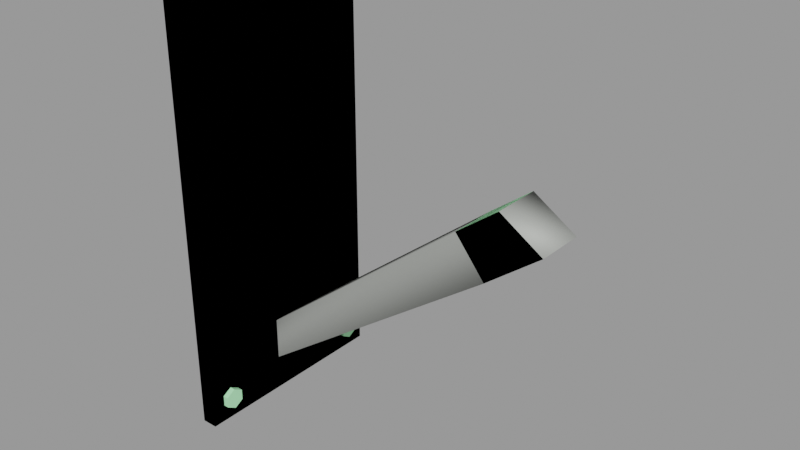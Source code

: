 # Source: security_camera_bracket.blend  (saved by Blender 2.92.15; exported with 4.5.12 LTS)
import bpy
from mathutils import Matrix  # noqa: F401  (used for matrix-valued properties, if any)

bpy.ops.wm.read_factory_settings(use_empty=True)
scene = bpy.context.scene
scene.name = 'security_camera_bracket.qc'

# ---- collections
col_security_camera_bracket = bpy.data.collections.new('security_camera_bracket'); scene.collection.children.link(col_security_camera_bracket)

# ---- materials (node trees are filled in below, after node groups)
mat_security_camera = bpy.data.materials.new('security_camera')
mat_security_camera.use_transparent_shadow = False
mat_security_camera.diffuse_color = (0.4378, 0.9671, 0.5113, 1.0)
mat_phy = bpy.data.materials.new('  phy')
mat_phy.use_transparent_shadow = False
mat_phy.diffuse_color = (0.468, 0.4857, 0.4555, 1.0)

# ---- material node trees

# ---- meshes
me_security_camera_bracket_reference = bpy.data.meshes.new('security_camera_bracket_reference')
me_security_camera_bracket_reference.from_pydata([(-17.59, 1.125, -14.7), (-17.59, 1.125, -11.81), (-1.178, 1.125, -2.303), (-2.582, 1.125, -0.5457), (-17.59, -1.125, -11.81), (-2.582, -1.125, -0.5457), (-17.59, -1.125, -14.7), (-1.178, -1.125, -2.303), (-17.53, -7.042, -17.03), (-17.53, 7.042, -17.03), (-17.53, -7.042, 13.15), (-17.53, 7.042, 13.15), (-18.59, 7.042, -17.03), (-18.59, -7.042, -17.03), (-18.59, 7.042, 13.15), (-18.59, -7.042, 13.15), (-17.17, -5.515, 10.97), (-17.17, -4.892, 11.33), (-17.17, -6.138, 11.33), (-17.17, -4.892, 12.05), (-17.17, -5.515, 12.4), (-17.17, -6.138, 12.05), (-17.53, -5.515, 10.97), (-17.53, -4.892, 11.33), (-17.53, -6.138, 11.33), (-17.53, -6.138, 12.05), (-17.53, -5.515, 12.4), (-17.53, -4.892, 12.05), (-17.17, 5.515, 10.97), (-17.17, 6.138, 11.33), (-17.17, 4.892, 11.33), (-17.17, 6.138, 12.05), (-17.17, 5.515, 12.4), (-17.17, 4.892, 12.05), (-17.53, 5.515, 10.97), (-17.53, 4.892, 11.33), (-17.53, 6.138, 11.33), (-17.53, 6.138, 12.05), (-17.53, 5.515, 12.4), (-17.53, 4.892, 12.05), (-17.53, -5.515, -16.21), (-17.53, -4.892, -15.85), (-17.17, -5.515, -16.21), (-17.17, -4.892, -15.85), (-17.53, -6.138, -15.85), (-17.17, -6.138, -15.85), (-17.53, -6.138, -15.13), (-17.17, -6.138, -15.13), (-17.53, -5.515, -14.77), (-17.17, -5.515, -14.77), (-17.53, -4.892, -15.13), (-17.17, -4.892, -15.13), (-17.17, 5.515, -16.21), (-17.17, 6.138, -15.85), (-17.17, 4.892, -15.85), (-17.17, 6.138, -15.13), (-17.17, 5.515, -14.77), (-17.17, 4.892, -15.13), (-17.53, 5.515, -16.21), (-17.53, 4.892, -15.85), (-17.53, 6.138, -15.85), (-17.53, 6.138, -15.13), (-17.53, 5.515, -14.77), (-17.53, 4.892, -15.13), (2.928, -1.588, 0.2693), (0.09828, -1.588, 2.07), (-0.6795, -1.588, -2.497), (-2.664, -1.588, -0.01738), (-0.6795, 1.588, -2.497), (2.928, 1.588, 0.2693), (0.09828, 1.588, 2.07), (-2.664, 1.588, -0.01738)], [], [(0, 1, 2), (1, 3, 2), (1, 4, 3), (4, 5, 3), (6, 7, 4), (4, 7, 5), (8, 9, 10), (9, 11, 10), (12, 9, 13), (9, 8, 13), (14, 11, 12), (11, 9, 12), (15, 10, 14), (10, 11, 14), (13, 8, 15), (8, 10, 15), (16, 17, 18), (17, 19, 18), (19, 20, 18), (20, 21, 18), (22, 23, 16), (23, 17, 16), (24, 22, 18), (22, 16, 18), (25, 24, 21), (24, 18, 21), (26, 25, 20), (25, 21, 20), (27, 26, 19), (26, 20, 19), (23, 27, 17), (27, 19, 17), (28, 29, 30), (29, 31, 30), (31, 32, 30), (32, 33, 30), (34, 28, 35), (28, 30, 35), (36, 29, 34), (29, 28, 34), (37, 31, 36), (31, 29, 36), (38, 32, 37), (32, 31, 37), (39, 33, 38), (33, 32, 38), (35, 30, 39), (30, 33, 39), (40, 41, 42), (41, 43, 42), (44, 40, 45), (40, 42, 45), (46, 44, 47), (44, 45, 47), (48, 46, 49), (46, 47, 49), (50, 48, 51), (48, 49, 51), (41, 50, 43), (50, 51, 43), (52, 53, 54), (53, 55, 54), (55, 56, 54), (56, 57, 54), (58, 52, 59), (52, 54, 59), (60, 53, 58), (53, 52, 58), (61, 55, 60), (55, 53, 60), (62, 56, 61), (56, 55, 61), (63, 57, 62), (57, 56, 62), (59, 54, 63), (54, 57, 63), (64, 65, 66), (67, 66, 65), (66, 68, 64), (68, 69, 64), (69, 68, 70), (68, 71, 70), (71, 67, 70), (67, 65, 70), (6, 0, 7), (0, 2, 7), (7, 2, 66), (68, 66, 2), (2, 3, 68), (71, 68, 3), (3, 5, 71), (67, 71, 5), (5, 7, 67), (66, 67, 7), (42, 43, 45), (43, 51, 45), (51, 49, 45), (49, 47, 45)])
me_security_camera_bracket_reference.polygons.foreach_set('use_smooth', [True] * 98)
_k = set([(0, 2), (0, 7), (1, 2), (1, 3), (2, 3), (2, 7), (3, 4), (3, 5), (4, 5), (5, 7), (6, 7), (8, 9), (8, 10), (8, 13), (9, 11), (9, 12), (10, 11), (10, 15), (11, 14), (16, 17), (16, 18), (16, 22), (16, 23), (17, 19), (17, 23), (17, 27), (18, 21), (18, 22), (18, 24), (19, 20), (19, 26), (19, 27), (20, 21), (20, 25), (20, 26), (21, 24), (21, 25), (28, 29), (28, 30), (28, 34), (29, 31), (29, 36), (30, 33), (30, 35), (31, 32), (31, 37), (32, 33), (32, 38), (33, 39), (40, 42), (40, 45), (41, 42), (41, 43), (42, 43), (42, 45), (43, 50), (43, 51), (44, 45), (44, 47), (45, 47), (46, 47), (46, 49), (47, 49), (48, 49), (48, 51), (49, 51), (50, 51), (52, 53), (52, 54), (52, 58), (53, 55), (53, 60), (54, 57), (54, 59), (55, 56), (55, 61), (56, 57), (56, 62), (57, 63), (64, 66), (64, 68), (65, 66), (65, 67), (66, 67), (66, 68), (67, 70), (67, 71), (68, 69), (68, 71), (70, 71)])
me_security_camera_bracket_reference.attributes.new('sharp_edge', 'BOOLEAN', 'EDGE').data.foreach_set('value', [ (min(e.vertices), max(e.vertices)) in _k for e in me_security_camera_bracket_reference.edges])
_uv = me_security_camera_bracket_reference.uv_layers.new(name='UVMap')
_uv.uv.foreach_set('vector', [0.08622, 0.267, 0.1137, 0.2303, 0.413, 0.266, 0.1137, 0.2303, 0.4119, 0.2303, 0.413, 0.266, 0.1137, 0.2303, 0.1137, 0.1946, 0.4119, 0.2303, 0.1137, 0.1946, 0.4119, 0.1946, 0.4119, 0.2303, 0.08622, 0.158, 0.413, 0.1589, 0.1137, 0.1946, 0.1137, 0.1946, 0.413, 0.1589, 0.4119, 0.1946, 0.5747, 0.3467, 0.5747, 0.1632, 0.968, 0.3467, 0.5747, 0.1632, 0.968, 0.1632, 0.968, 0.3467, 0.5609, 0.1632, 0.5747, 0.1632, 0.5609, 0.3467, 0.5747, 0.1632, 0.5747, 0.3467, 0.5609, 0.3467, 0.968, 0.1494, 0.968, 0.1632, 0.5747, 0.1494, 0.968, 0.1632, 0.5747, 0.1632, 0.5747, 0.1494, 0.9818, 0.3467, 0.968, 0.3467, 0.9818, 0.1632, 0.968, 0.3467, 0.968, 0.1632, 0.9818, 0.1632, 0.5747, 0.3606, 0.5747, 0.3467, 0.968, 0.3606, 0.5747, 0.3467, 0.968, 0.3467, 0.968, 0.3606, 0.499, 0.1878, 0.5058, 0.1917, 0.4923, 0.1917, 0.5058, 0.1917, 0.5058, 0.1995, 0.4923, 0.1917, 0.5058, 0.1995, 0.499, 0.2033, 0.4923, 0.1917, 0.499, 0.2033, 0.4923, 0.1995, 0.4923, 0.1917, 0.499, 0.1859, 0.5074, 0.1907, 0.499, 0.1878, 0.5074, 0.1907, 0.5058, 0.1917, 0.499, 0.1878, 0.4906, 0.1907, 0.499, 0.1859, 0.4923, 0.1917, 0.499, 0.1859, 0.499, 0.1878, 0.4923, 0.1917, 0.4906, 0.2004, 0.4906, 0.1907, 0.4923, 0.1995, 0.4906, 0.1907, 0.4923, 0.1917, 0.4923, 0.1995, 0.499, 0.2052, 0.4906, 0.2004, 0.499, 0.2033, 0.4906, 0.2004, 0.4923, 0.1995, 0.499, 0.2033, 0.5074, 0.2004, 0.499, 0.2052, 0.5058, 0.1995, 0.499, 0.2052, 0.499, 0.2033, 0.5058, 0.1995, 0.5074, 0.1907, 0.5074, 0.2004, 0.5058, 0.1917, 0.5074, 0.2004, 0.5058, 0.1995, 0.5058, 0.1917, 0.499, 0.1878, 0.4923, 0.1917, 0.5058, 0.1917, 0.4923, 0.1917, 0.4923, 0.1995, 0.5058, 0.1917, 0.4923, 0.1995, 0.499, 0.2033, 0.5058, 0.1917, 0.499, 0.2033, 0.5058, 0.1995, 0.5058, 0.1917, 0.499, 0.1859, 0.499, 0.1878, 0.5074, 0.1907, 0.499, 0.1878, 0.5058, 0.1917, 0.5074, 0.1907, 0.4906, 0.1907, 0.4923, 0.1917, 0.499, 0.1859, 0.4923, 0.1917, 0.499, 0.1878, 0.499, 0.1859, 0.4906, 0.2004, 0.4923, 0.1995, 0.4906, 0.1907, 0.4923, 0.1995, 0.4923, 0.1917, 0.4906, 0.1907, 0.499, 0.2052, 0.499, 0.2033, 0.4906, 0.2004, 0.499, 0.2033, 0.4923, 0.1995, 0.4906, 0.2004, 0.5074, 0.2004, 0.5058, 0.1995, 0.499, 0.2052, 0.5058, 0.1995, 0.499, 0.2033, 0.499, 0.2052, 0.5074, 0.1907, 0.5058, 0.1917, 0.5074, 0.2004, 0.5058, 0.1917, 0.5058, 0.1995, 0.5074, 0.2004, 0.499, 0.1859, 0.5074, 0.1907, 0.499, 0.1878, 0.5074, 0.1907, 0.5058, 0.1917, 0.499, 0.1878, 0.4906, 0.1907, 0.499, 0.1859, 0.4923, 0.1917, 0.499, 0.1859, 0.499, 0.1878, 0.4923, 0.1917, 0.4906, 0.2004, 0.4906, 0.1907, 0.4923, 0.1995, 0.4906, 0.1907, 0.4923, 0.1917, 0.4923, 0.1995, 0.499, 0.2052, 0.4906, 0.2004, 0.499, 0.2033, 0.4906, 0.2004, 0.4923, 0.1995, 0.499, 0.2033, 0.5074, 0.2004, 0.499, 0.2052, 0.5058, 0.1995, 0.499, 0.2052, 0.499, 0.2033, 0.5058, 0.1995, 0.5074, 0.1907, 0.5074, 0.2004, 0.5058, 0.1917, 0.5074, 0.2004, 0.5058, 0.1995, 0.5058, 0.1917, 0.499, 0.1878, 0.4923, 0.1917, 0.5058, 0.1917, 0.4923, 0.1917, 0.4923, 0.1995, 0.5058, 0.1917, 0.4923, 0.1995, 0.499, 0.2033, 0.5058, 0.1917, 0.499, 0.2033, 0.5058, 0.1995, 0.5058, 0.1917, 0.499, 0.1859, 0.499, 0.1878, 0.5074, 0.1907, 0.499, 0.1878, 0.5058, 0.1917, 0.5074, 0.1907, 0.4906, 0.1907, 0.4923, 0.1917, 0.499, 0.1859, 0.4923, 0.1917, 0.499, 0.1878, 0.499, 0.1859, 0.4906, 0.2004, 0.4923, 0.1995, 0.4906, 0.1907, 0.4923, 0.1995, 0.4923, 0.1917, 0.4906, 0.1907, 0.499, 0.2052, 0.499, 0.2033, 0.4906, 0.2004, 0.499, 0.2033, 0.4923, 0.1995, 0.4906, 0.2004, 0.5074, 0.2004, 0.5058, 0.1995, 0.499, 0.2052, 0.5058, 0.1995, 0.499, 0.2033, 0.499, 0.2052, 0.5074, 0.1907, 0.5058, 0.1917, 0.5074, 0.2004, 0.5058, 0.1917, 0.5058, 0.1995, 0.5074, 0.2004, 0.6307, 0.1119, 0.5807, 0.09366, 0.6307, 0.03971, 0.5803, 0.03866, 0.6307, 0.03971, 0.5807, 0.09366, 0.6307, 0.03971, 0.6812, 0.03971, 0.6307, 0.1119, 0.6812, 0.03971, 0.6812, 0.1119, 0.6307, 0.1119, 0.6812, 0.1119, 0.6812, 0.03971, 0.7312, 0.09366, 0.6812, 0.03971, 0.7316, 0.03866, 0.7312, 0.09366, 0.7316, 0.03866, 0.782, 0.03901, 0.7312, 0.09366, 0.782, 0.03901, 0.7817, 0.09401, 0.7312, 0.09366, 0.08622, 0.158, 0.08632, 0.1222, 0.413, 0.1589, 0.08632, 0.1222, 0.4131, 0.1232, 0.413, 0.1589, 0.4338, 0.01524, 0.393, 0.01509, 0.4422, 0.007994, 0.3846, 0.007772, 0.4422, 0.007994, 0.393, 0.01509, 0.393, 0.01509, 0.3954, 0.04986, 0.3846, 0.007772, 0.388, 0.05833, 0.3846, 0.007772, 0.3954, 0.04986, 0.3954, 0.04986, 0.4311, 0.05, 0.388, 0.05833, 0.4384, 0.05852, 0.388, 0.05833, 0.4311, 0.05, 0.4311, 0.05, 0.4338, 0.01524, 0.4384, 0.05852, 0.4422, 0.007994, 0.4384, 0.05852, 0.4338, 0.01524, 0.499, 0.1878, 0.5058, 0.1917, 0.4923, 0.1917, 0.5058, 0.1917, 0.5058, 0.1995, 0.4923, 0.1917, 0.5058, 0.1995, 0.499, 0.2033, 0.4923, 0.1917, 0.499, 0.2033, 0.4923, 0.1995, 0.4923, 0.1917])
_uv.active_render = True
_uv = me_security_camera_bracket_reference.uv_layers.new(name='lightmap')
_uv.uv.foreach_set('vector', [0.642, 0.6144, 0.799, 0.6144, 0.799, 0.002002, 0.002002, 0.7682, 0.639, 0.7682, 0.639, 0.6943, 0.639, 0.6913, 0.639, 0.6174, 0.002002, 0.6913, 0.638, 0.6164, 0.001001, 0.6164, 0.001001, 0.6903, 0.798, 0.001001, 0.641, 0.6134, 0.641, 0.001001, 0.638, 0.6933, 0.001001, 0.7672, 0.001001, 0.6933, 0.639, 0.6144, 0.002002, 0.6144, 0.639, 0.002002, 0.001001, 0.6134, 0.001001, 0.001001, 0.638, 0.001001, 0.959, 0.6144, 0.922, 0.6144, 0.959, 0.002002, 0.921, 0.6134, 0.921, 0.001001, 0.958, 0.001001, 0.639, 0.999, 0.639, 0.9635, 0.002002, 0.999, 0.638, 0.9625, 0.001001, 0.9625, 0.001001, 0.998, 0.919, 0.6144, 0.882, 0.6144, 0.919, 0.002002, 0.881, 0.6134, 0.881, 0.001001, 0.918, 0.001001, 0.639, 0.8067, 0.639, 0.7712, 0.002002, 0.8067, 0.638, 0.7702, 0.001001, 0.7702, 0.001001, 0.8057, 0.839, 0.6528, 0.802, 0.6528, 0.839, 0.6174, 0.919, 0.6528, 0.882, 0.6528, 0.919, 0.6174, 0.918, 0.6164, 0.881, 0.6164, 0.881, 0.6518, 0.959, 0.6174, 0.959, 0.6528, 0.922, 0.6528, 0.859, 0.7682, 0.859, 0.7328, 0.842, 0.7682, 0.858, 0.7318, 0.841, 0.7318, 0.841, 0.7672, 0.879, 0.7682, 0.879, 0.7328, 0.862, 0.7682, 0.878, 0.7318, 0.861, 0.7318, 0.861, 0.7672, 0.319, 0.8836, 0.319, 0.8482, 0.302, 0.8836, 0.282, 0.8836, 0.299, 0.8836, 0.299, 0.8482, 0.819, 0.7682, 0.819, 0.7328, 0.802, 0.7682, 0.818, 0.7318, 0.801, 0.7318, 0.801, 0.7672, 0.839, 0.7682, 0.839, 0.7328, 0.822, 0.7682, 0.838, 0.7318, 0.821, 0.7318, 0.821, 0.7672, 0.959, 0.7682, 0.959, 0.7328, 0.942, 0.7682, 0.922, 0.7682, 0.939, 0.7682, 0.939, 0.7328, 0.879, 0.6913, 0.879, 0.6558, 0.842, 0.6913, 0.919, 0.6913, 0.882, 0.6913, 0.919, 0.6558, 0.922, 0.6913, 0.959, 0.6913, 0.959, 0.6558, 0.958, 0.6164, 0.921, 0.6164, 0.921, 0.6518, 0.859, 0.7298, 0.842, 0.7298, 0.859, 0.6943, 0.841, 0.7288, 0.841, 0.6933, 0.858, 0.6933, 0.879, 0.7298, 0.862, 0.7298, 0.879, 0.6943, 0.861, 0.7288, 0.861, 0.6933, 0.878, 0.6933, 0.919, 0.7682, 0.902, 0.7682, 0.919, 0.7328, 0.899, 0.7328, 0.899, 0.7682, 0.882, 0.7682, 0.819, 0.7298, 0.802, 0.7298, 0.819, 0.6943, 0.801, 0.7288, 0.801, 0.6933, 0.818, 0.6933, 0.839, 0.7298, 0.822, 0.7298, 0.839, 0.6943, 0.821, 0.7288, 0.821, 0.6933, 0.838, 0.6933, 0.921, 0.7318, 0.938, 0.7318, 0.921, 0.7672, 0.941, 0.7672, 0.941, 0.7318, 0.958, 0.7318, 0.959, 0.7298, 0.959, 0.6943, 0.942, 0.7298, 0.922, 0.7298, 0.939, 0.7298, 0.939, 0.6943, 0.919, 0.7298, 0.919, 0.6943, 0.902, 0.7298, 0.882, 0.7298, 0.899, 0.7298, 0.899, 0.6943, 0.881, 0.7318, 0.881, 0.7672, 0.898, 0.7318, 0.918, 0.7318, 0.901, 0.7318, 0.901, 0.7672, 0.279, 0.8836, 0.279, 0.8482, 0.262, 0.8836, 0.242, 0.8836, 0.259, 0.8836, 0.259, 0.8482, 0.319, 0.8452, 0.319, 0.8097, 0.302, 0.8452, 0.282, 0.8452, 0.299, 0.8452, 0.299, 0.8097, 0.279, 0.8452, 0.279, 0.8097, 0.262, 0.8452, 0.242, 0.8452, 0.259, 0.8452, 0.259, 0.8097, 0.879, 0.6528, 0.879, 0.6174, 0.842, 0.6528, 0.881, 0.6548, 0.918, 0.6548, 0.881, 0.6903, 0.958, 0.6548, 0.921, 0.6548, 0.921, 0.6903, 0.801, 0.6518, 0.801, 0.6164, 0.838, 0.6164, 0.921, 0.6933, 0.938, 0.6933, 0.921, 0.7288, 0.941, 0.7288, 0.941, 0.6933, 0.958, 0.6933, 0.881, 0.6933, 0.898, 0.6933, 0.881, 0.7288, 0.901, 0.7288, 0.901, 0.6933, 0.918, 0.6933, 0.281, 0.8472, 0.298, 0.8472, 0.281, 0.8826, 0.301, 0.8826, 0.301, 0.8472, 0.318, 0.8472, 0.241, 0.8472, 0.258, 0.8472, 0.241, 0.8826, 0.261, 0.8826, 0.261, 0.8472, 0.278, 0.8472, 0.281, 0.8087, 0.298, 0.8087, 0.281, 0.8442, 0.301, 0.8442, 0.301, 0.8087, 0.318, 0.8087, 0.241, 0.8087, 0.258, 0.8087, 0.241, 0.8442, 0.261, 0.8442, 0.261, 0.8087, 0.278, 0.8087, 0.159, 0.9605, 0.002002, 0.9605, 0.159, 0.8097, 0.799, 0.7682, 0.642, 0.7682, 0.799, 0.6174, 0.959, 0.9221, 0.802, 0.9221, 0.959, 0.7712, 0.801, 0.9211, 0.801, 0.7702, 0.958, 0.7702, 0.001001, 0.8087, 0.001001, 0.9595, 0.158, 0.8087, 0.798, 0.6164, 0.641, 0.6164, 0.641, 0.7672, 0.799, 0.9221, 0.642, 0.9221, 0.799, 0.7712, 0.641, 0.9211, 0.641, 0.7702, 0.798, 0.7702, 0.879, 0.6144, 0.802, 0.6144, 0.879, 0.002002, 0.801, 0.6134, 0.801, 0.001001, 0.878, 0.001001, 0.199, 0.8836, 0.199, 0.8097, 0.162, 0.8836, 0.962, 0.1528, 0.999, 0.002002, 0.999, 0.1528, 0.161, 0.8087, 0.161, 0.8826, 0.198, 0.8087, 0.479, 0.8097, 0.322, 0.8452, 0.479, 0.8452, 0.239, 0.8836, 0.239, 0.8097, 0.202, 0.8836, 0.321, 0.8442, 0.478, 0.8087, 0.321, 0.8087, 0.201, 0.8087, 0.201, 0.8826, 0.238, 0.8087, 0.998, 0.001001, 0.961, 0.1518, 0.961, 0.001001, 0.841, 0.6164, 0.878, 0.6164, 0.841, 0.6518, 0.839, 0.6913, 0.802, 0.6913, 0.839, 0.6558, 0.838, 0.6548, 0.801, 0.6548, 0.801, 0.6903, 0.841, 0.6903, 0.841, 0.6548, 0.878, 0.6548])
me_security_camera_bracket_reference.materials.append(mat_security_camera)
me_security_camera_bracket_reference.use_remesh_fix_poles = True
me_security_camera_bracket_reference.use_remesh_preserve_attributes = False
me_security_camera_bracket_reference.use_mirror_vertex_groups = False
me_security_camera_bracket_reference.update()
me_security_camera_bracket_reference.normals_split_custom_set([tuple(v) for v in zip(*[iter([0.0, 1.0, 0.0, 0.0, 1.0, 0.0, 0.0, 1.0, 0.0, 0.0, 1.0, -1.695e-08, 0.0, 1.0, -1.695e-08, 0.0, 1.0, -1.695e-08, -0.6002, 0.0, 0.7998, -0.6002, 0.0, 0.7998, -0.6002, 0.0, 0.7998, -0.6002, 0.0, 0.7998, -0.6002, 0.0, 0.7998, -0.6002, 0.0, 0.7998, 0.0, -1.0, 0.0, 0.0, -1.0, -1.561e-08, 0.0, -1.0, -9.09e-10, 0.0, -1.0, -9.09e-10, 0.0, -1.0, -1.561e-08, 0.0, -1.0, -1.695e-08, 1.0, 0.0, 0.0, 1.0, 0.0, 0.0, 1.0, 0.0, 0.0, 1.0, 0.0, 0.0, 1.0, 0.0, 0.0, 1.0, 0.0, 0.0, 0.0, 0.0, -1.0, 0.0, 0.0, -1.0, 0.0, 0.0, -1.0, 0.0, 0.0, -1.0, 0.0, 0.0, -1.0, 0.0, 0.0, -1.0, 0.0, 1.0, 2.976e-08, 0.0, 1.0, 2.976e-08, 0.0, 1.0, 2.976e-08, 0.0, 1.0, 2.976e-08, 0.0, 1.0, 2.976e-08, 0.0, 1.0, 2.976e-08, 0.0, 0.0, 1.0, 0.0, 0.0, 1.0, 0.0, 0.0, 1.0, 0.0, 0.0, 1.0, 0.0, 0.0, 1.0, 0.0, 0.0, 1.0, 0.0, -1.0, -5.953e-08, 0.0, -1.0, -5.953e-08, 0.0, -1.0, -5.953e-08, 0.0, -1.0, -5.953e-08, 0.0, -1.0, -5.953e-08, 0.0, -1.0, -5.953e-08, 1.0, -7.172e-07, 0.0, 1.0, -1.793e-07, 0.0, 1.0, -1.793e-07, 0.0, 1.0, -1.793e-07, 0.0, 1.0, 0.0, 0.0, 1.0, -1.793e-07, 0.0, 1.0, 0.0, 0.0, 1.0, 0.0, 0.0, 1.0, -1.793e-07, 0.0, 1.0, 0.0, 0.0, 1.0, 0.0, 0.0, 1.0, -1.793e-07, 0.0, 0.0, 0.5, -0.866, 0.0, 0.5, -0.866, 0.0, 0.5, -0.866, 0.0, 0.5, -0.866, 0.0, 0.5, -0.866, 0.0, 0.5, -0.866, 0.0, -0.5, -0.866, 0.0, -0.5, -0.866, 0.0, -0.5, -0.866, 0.0, -0.5, -0.866, 0.0, -0.5, -0.866, 0.0, -0.5, -0.866, 0.0, -1.0, 0.0, 0.0, -1.0, 0.0, 0.0, -1.0, 0.0, 0.0, -1.0, 0.0, 0.0, -1.0, 0.0, 0.0, -1.0, 0.0, 0.0, -0.5, 0.866, 0.0, -0.5, 0.866, 0.0, -0.5, 0.866, 0.0, -0.5, 0.866, 0.0, -0.5, 0.866, 0.0, -0.5, 0.866, 0.0, 0.5, 0.866, 0.0, 0.5, 0.866, 0.0, 0.5, 0.866, 0.0, 0.5, 0.866, 0.0, 0.5, 0.866, 0.0, 0.5, 0.866, 0.0, 1.0, 0.0, 0.0, 1.0, 0.0, 0.0, 1.0, 0.0, 0.0, 1.0, 0.0, 0.0, 1.0, 0.0, 0.0, 1.0, 0.0, 1.0, 7.172e-07, 0.0, 1.0, 1.793e-07, 0.0, 1.0, 1.793e-07, 0.0, 1.0, 1.793e-07, 0.0, 1.0, 0.0, 0.0, 1.0, 1.793e-07, 0.0, 1.0, 0.0, 0.0, 1.0, 0.0, 0.0, 1.0, 1.793e-07, 0.0, 1.0, 0.0, 0.0, 1.0, 0.0, 0.0, 1.0, 1.793e-07, 0.0, 0.0, -0.5, -0.866, 0.0, -0.5, -0.866, 0.0, -0.5, -0.866, 0.0, -0.5, -0.866, 0.0, -0.5, -0.866, 0.0, -0.5, -0.866, 0.0, 0.5, -0.866, 0.0, 0.5, -0.866, 0.0, 0.5, -0.866, 0.0, 0.5, -0.866, 0.0, 0.5, -0.866, 0.0, 0.5, -0.866, 0.0, 1.0, 0.0, 0.0, 1.0, 0.0, 0.0, 1.0, 0.0, 0.0, 1.0, 0.0, 0.0, 1.0, 0.0, 0.0, 1.0, 0.0, 0.0, 0.5, 0.866, 0.0, 0.5, 0.866, 0.0, 0.5, 0.866, 0.0, 0.5, 0.866, 0.0, 0.5, 0.866, 0.0, 0.5, 0.866, 0.0, -0.5, 0.866, 0.0, -0.5, 0.866, 0.0, -0.5, 0.866, 0.0, -0.5, 0.866, 0.0, -0.5, 0.866, 0.0, -0.5, 0.866, 0.0, -1.0, 0.0, 0.0, -1.0, 0.0, 0.0, -1.0, 0.0, 0.0, -1.0, 0.0, 0.0, -1.0, 0.0, 0.0, -1.0, 0.0, 0.0, 0.5, -0.866, 0.0, 0.5, -0.866, 0.0, 0.5, -0.866, 0.0, 0.5, -0.866, 0.0, 0.5, -0.866, 0.0, 0.5, -0.866, 0.0, -0.5, -0.866, 0.0, -0.5, -0.866, 0.0, -0.5, -0.866, 0.0, -0.5, -0.866, 0.0, -0.5, -0.866, 0.0, -0.5, -0.866, 0.0, -1.0, 0.0, 0.0, -1.0, 0.0, 0.0, -1.0, 0.0, 0.0, -1.0, 0.0, 0.0, -1.0, 0.0, 0.0, -1.0, 0.0, 0.0, -0.5, 0.866, 0.0, -0.5, 0.866, 0.0, -0.5, 0.866, 0.0, -0.5, 0.866, 0.0, -0.5, 0.866, 0.0, -0.5, 0.866, 0.0, 0.5, 0.866, 0.0, 0.5, 0.866, 0.0, 0.5, 0.866, 0.0, 0.5, 0.866, 0.0, 0.5, 0.866, 0.0, 0.5, 0.866, 0.0, 1.0, 0.0, 0.0, 1.0, 0.0, 0.0, 1.0, 0.0, 0.0, 1.0, 0.0, 0.0, 1.0, 0.0, 0.0, 1.0, 0.0, 1.0, 1.192e-08, 0.0, 1.0, 2.979e-09, 0.0, 1.0, 2.979e-09, 0.0, 1.0, 2.979e-09, 0.0, 1.0, -2.128e-06, 0.0, 1.0, 2.979e-09, 0.0, 1.0, -2.128e-06, 0.0, 1.0, -2.128e-06, 0.0, 1.0, 2.979e-09, 0.0, 1.0, -2.128e-06, 0.0, 1.0, 4.255e-06, 0.0, 1.0, 2.979e-09, 0.0, 0.0, -0.5, -0.866, 0.0, -0.5, -0.866, 0.0, -0.5, -0.866, 0.0, -0.5, -0.866, 0.0, -0.5, -0.866, 0.0, -0.5, -0.866, 0.0, 0.5, -0.866, 0.0, 0.5, -0.866, 0.0, 0.5, -0.866, 0.0, 0.5, -0.866, 0.0, 0.5, -0.866, 0.0, 0.5, -0.866, 0.0, 1.0, 0.0, 0.0, 1.0, 0.0, 0.0, 1.0, 0.0, 0.0, 1.0, 0.0, 0.0, 1.0, 0.0, 0.0, 1.0, 0.0, 0.0, 0.5, 0.866, 0.0, 0.5, 0.866, 0.0, 0.5, 0.866, 0.0, 0.5, 0.866, 0.0, 0.5, 0.866, 0.0, 0.5, 0.866, 0.0, -0.5, 0.866, 0.0, -0.5, 0.866, 0.0, -0.5, 0.866, 0.0, -0.5, 0.866, 0.0, -0.5, 0.866, 0.0, -0.5, 0.866, 0.0, -1.0, 0.0, 0.0, -1.0, 0.0, 0.0, -1.0, 0.0, 0.0, -1.0, 0.0, 0.0, -1.0, 0.0, 0.0, -1.0, 0.0, 0.0, -1.0, 1.665e-08, 0.0, -1.0, 1.665e-08, 0.0, -1.0, 1.665e-08, 0.0, -1.0, -2.169e-08, 0.0, -1.0, -2.169e-08, 0.0, -1.0, -2.169e-08, 0.6085, 0.0, -0.7936, 0.6085, 0.0, -0.7936, 0.6085, 0.0, -0.7936, 0.6085, 2.338e-07, -0.7936, 0.6085, 2.338e-07, -0.7936, 0.6085, 2.338e-07, -0.7936, 0.0, 1.0, 6.658e-08, 0.0, 1.0, 3.129e-08, 0.0, 1.0, 4.05e-08, 0.0, 1.0, 3.129e-08, 0.0, 1.0, 0.0, 0.0, 1.0, 4.05e-08, -0.603, -1.735e-07, 0.7978, -0.603, -1.735e-07, 0.7978, -0.603, -1.735e-07, 0.7978, -0.603, -3.903e-07, 0.7978, -0.603, -3.903e-07, 0.7978, -0.603, -3.903e-07, 0.7978, 0.6025, 0.0, -0.7981, 0.6025, 0.0, -0.7981, 0.6025, 0.0, -0.7981, 0.6025, 0.0, -0.7981, 0.6025, 0.0, -0.7981, 0.6025, 0.0, -0.7981, -0.6068, -0.353, -0.7122, -0.4959, 0.177, -0.8502, -0.4958, -0.1769, -0.8502, -0.6067, 0.3532, -0.7121, -0.4958, -0.1769, -0.8502, -0.4959, 0.177, -0.8502, -0.4959, 0.177, -0.8502, -0.8275, 0.3531, -0.4366, -0.6067, 0.3532, -0.7121, -0.9377, 0.1762, -0.2995, -0.6067, 0.3532, -0.7121, -0.8275, 0.3531, -0.4366, -0.8275, 0.3531, -0.4366, -0.9378, -0.176, -0.2994, -0.9377, 0.1762, -0.2995, -0.8276, -0.3528, -0.4366, -0.9377, 0.1762, -0.2995, -0.9378, -0.176, -0.2994, -0.9378, -0.176, -0.2994, -0.6068, -0.353, -0.7122, -0.8276, -0.3528, -0.4366, -0.4958, -0.1769, -0.8502, -0.8276, -0.3528, -0.4366, -0.6068, -0.353, -0.7122, 1.0, -1.192e-08, 0.0, 1.0, -2.979e-09, 0.0, 1.0, -2.979e-09, 0.0, 1.0, -2.979e-09, 0.0, 1.0, 0.0, 0.0, 1.0, -2.979e-09, 0.0, 1.0, 0.0, 0.0, 1.0, 0.0, 0.0, 1.0, -2.979e-09, 0.0, 1.0, 0.0, 0.0, 1.0, 0.0, 0.0, 1.0, -2.979e-09, 0.0])] * 3)])
me_security_camera_bracket_physics = bpy.data.meshes.new('security_camera_bracket_physics')
me_security_camera_bracket_physics.from_pydata([(-17.59, -1.125, -11.81), (-2.664, 1.588, -0.01738), (-17.59, 1.125, -11.81), (-2.664, -1.588, -0.01738), (-17.59, -1.125, -14.7), (-0.6795, 1.588, -2.497), (0.09828, 1.588, 2.07), (2.928, 1.588, 0.2693), (2.928, -1.588, 0.2693), (0.09828, -1.588, 2.07), (-17.59, 1.125, -14.7), (-0.6795, -1.588, -2.497), (-18.59, -7.042, -17.03), (-17.53, -7.042, 13.15), (-18.59, -7.042, 13.15), (-17.53, -7.042, -17.03), (-18.59, 7.042, -17.03), (-18.59, 7.042, 13.15), (-17.53, 7.042, -17.03), (-17.53, 7.042, 13.15)], [], [(0, 1, 2), (0, 3, 1), (0, 2, 4), (4, 3, 0), (5, 1, 6), (5, 6, 7), (8, 7, 9), (7, 6, 9), (6, 1, 9), (4, 2, 10), (2, 1, 10), (1, 3, 9), (9, 3, 8), (11, 4, 10), (11, 3, 4), (5, 8, 11), (8, 5, 7), (1, 5, 10), (5, 11, 10), (8, 3, 11), (12, 13, 14), (12, 15, 13), (16, 12, 17), (17, 12, 14), (12, 16, 15), (15, 16, 18), (16, 17, 18), (18, 17, 19), (14, 19, 17), (14, 13, 19), (18, 19, 15), (19, 13, 15)])
me_security_camera_bracket_physics.polygons.foreach_set('use_smooth', [True] * 32)
_uv = me_security_camera_bracket_physics.uv_layers.new(name='UVMap')
_uv.uv.foreach_set('vector', [0.0, 0.0, 0.0, 0.0, 0.0, 0.0, 0.0, 0.0, 0.0, 0.0, 0.0, 0.0, 0.0, 0.0, 0.0, 0.0, 0.0, 0.0, 0.0, 0.0, 0.0, 0.0, 0.0, 0.0, 0.0, 0.0, 0.0, 0.0, 0.0, 0.0, 0.0, 0.0, 0.0, 0.0, 0.0, 0.0, 0.0, 0.0, 0.0, 0.0, 0.0, 0.0, 0.0, 0.0, 0.0, 0.0, 0.0, 0.0, 0.0, 0.0, 0.0, 0.0, 0.0, 0.0, 0.0, 0.0, 0.0, 0.0, 0.0, 0.0, 0.0, 0.0, 0.0, 0.0, 0.0, 0.0, 0.0, 0.0, 0.0, 0.0, 0.0, 0.0, 0.0, 0.0, 0.0, 0.0, 0.0, 0.0, 0.0, 0.0, 0.0, 0.0, 0.0, 0.0, 0.0, 0.0, 0.0, 0.0, 0.0, 0.0, 0.0, 0.0, 0.0, 0.0, 0.0, 0.0, 0.0, 0.0, 0.0, 0.0, 0.0, 0.0, 0.0, 0.0, 0.0, 0.0, 0.0, 0.0, 0.0, 0.0, 0.0, 0.0, 0.0, 0.0, 0.0, 0.0, 0.0, 0.0, 0.0, 0.0, 0.0, 0.0, 0.0, 0.0, 0.0, 0.0, 0.0, 0.0, 0.0, 0.0, 0.0, 0.0, 0.0, 0.0, 0.0, 0.0, 0.0, 0.0, 0.0, 0.0, 0.0, 0.0, 0.0, 0.0, 0.0, 0.0, 0.0, 0.0, 0.0, 0.0, 0.0, 0.0, 0.0, 0.0, 0.0, 0.0, 0.0, 0.0, 0.0, 0.0, 0.0, 0.0, 0.0, 0.0, 0.0, 0.0, 0.0, 0.0, 0.0, 0.0, 0.0, 0.0, 0.0, 0.0, 0.0, 0.0, 0.0, 0.0, 0.0, 0.0, 0.0, 0.0, 0.0, 0.0, 0.0, 0.0, 0.0, 0.0, 0.0, 0.0, 0.0, 0.0])
me_security_camera_bracket_physics.materials.append(mat_phy)
me_security_camera_bracket_physics.use_remesh_fix_poles = True
me_security_camera_bracket_physics.use_remesh_preserve_attributes = False
me_security_camera_bracket_physics.use_mirror_vertex_groups = False
me_security_camera_bracket_physics.update()
me_security_camera_bracket_physics.normals_split_custom_set([tuple(v) for v in zip(*[iter([0.3697, -0.6953, -0.6163, -0.6902, -0.5605, -0.4577, -0.6315, -0.4925, -0.5989, 0.3697, -0.6953, -0.6163, 0.881, -0.3619, -0.3049, -0.6902, -0.5605, -0.4577, 0.3697, -0.6953, -0.6163, -0.6315, -0.4925, -0.5989, 0.9369, 0.3342, 0.1027, 0.9369, 0.3342, 0.1027, 0.881, -0.3619, -0.3049, 0.3697, -0.6953, -0.6163, -0.6929, 0.5875, 0.4179, -0.6902, -0.5605, -0.4577, -0.8183, -0.5741, -0.02939, -0.6929, 0.5875, 0.4179, -0.8183, -0.5741, -0.02939, -0.559, -0.2542, 0.7893, 0.6822, 0.3752, 0.6276, -0.559, -0.2542, 0.7893, 0.2927, -0.955, -0.04895, -0.559, -0.2542, 0.7893, -0.8183, -0.5741, -0.02939, 0.2927, -0.955, -0.04895, -0.8183, -0.5741, -0.02939, -0.6902, -0.5605, -0.4577, 0.2927, -0.955, -0.04895, 0.9369, 0.3342, 0.1027, -0.6315, -0.4925, -0.5989, -0.708, 0.601, 0.3709, -0.6315, -0.4925, -0.5989, -0.6902, -0.5605, -0.4577, -0.708, 0.601, 0.3709, -0.6902, -0.5605, -0.4577, 0.881, -0.3619, -0.3049, 0.2927, -0.955, -0.04895, 0.2927, -0.955, -0.04895, 0.881, -0.3619, -0.3049, 0.6822, 0.3752, 0.6276, 0.5338, 0.6899, 0.4889, 0.9369, 0.3342, 0.1027, -0.708, 0.601, 0.3709, 0.5338, 0.6899, 0.4889, 0.881, -0.3619, -0.3049, 0.9369, 0.3342, 0.1027, -0.6929, 0.5875, 0.4179, 0.6822, 0.3752, 0.6276, 0.5338, 0.6899, 0.4889, 0.6822, 0.3752, 0.6276, -0.6929, 0.5875, 0.4179, -0.559, -0.2542, 0.7893, -0.6902, -0.5605, -0.4577, -0.6929, 0.5875, 0.4179, -0.708, 0.601, 0.3709, -0.6929, 0.5875, 0.4179, 0.5338, 0.6899, 0.4889, -0.708, 0.601, 0.3709, 0.6822, 0.3752, 0.6276, 0.881, -0.3619, -0.3049, 0.5338, 0.6899, 0.4889, 0.07512, 0.01758, -0.997, 0.1489, -0.03481, 0.9882, 0.07493, -0.06996, -0.9947, 0.07512, 0.01758, -0.997, 0.03765, 0.03507, 0.9987, 0.1489, -0.03481, 0.9882, -0.07491, 0.06998, -0.9947, 0.07512, 0.01758, -0.997, -0.07514, -0.0175, -0.997, -0.07514, -0.0175, -0.997, 0.07512, 0.01758, -0.997, 0.07493, -0.06996, -0.9947, 0.07512, 0.01758, -0.997, -0.07491, 0.06998, -0.9947, 0.03765, 0.03507, 0.9987, 0.03765, 0.03507, 0.9987, -0.07491, 0.06998, -0.9947, -0.149, 0.03478, 0.9882, -0.07491, 0.06998, -0.9947, -0.07514, -0.0175, -0.997, -0.149, 0.03478, 0.9882, -0.149, 0.03478, 0.9882, -0.07514, -0.0175, -0.997, -0.03768, -0.03504, 0.9987, 0.07493, -0.06996, -0.9947, -0.03768, -0.03504, 0.9987, -0.07514, -0.0175, -0.997, 0.07493, -0.06996, -0.9947, 0.1489, -0.03481, 0.9882, -0.03768, -0.03504, 0.9987, -0.149, 0.03478, 0.9882, -0.03768, -0.03504, 0.9987, 0.03765, 0.03507, 0.9987, -0.03768, -0.03504, 0.9987, 0.1489, -0.03481, 0.9882, 0.03765, 0.03507, 0.9987])] * 3)])
arm_security_camera_bracket_qc_skeleton = bpy.data.armatures.new('security_camera_bracket.qc_skeleton')  # bones are not reproduced

# ---- objects
ob_security_camera_bracket_qc_skeleton = bpy.data.objects.new('security_camera_bracket.qc_skeleton', arm_security_camera_bracket_qc_skeleton)
ob_security_camera_bracket_reference = bpy.data.objects.new('security_camera_bracket_reference', me_security_camera_bracket_reference)
ob_security_camera_bracket_physics = bpy.data.objects.new('security_camera_bracket_physics', me_security_camera_bracket_physics)

# ---- transforms, parenting, visibility, modifiers, constraints
ob_security_camera_bracket_qc_skeleton.location = (0.0, 0.0, 0.0)
ob_security_camera_bracket_qc_skeleton.show_in_front = True
ob_security_camera_bracket_qc_skeleton.lineart.crease_threshold = 0.0
ob_security_camera_bracket_reference.parent = ob_security_camera_bracket_qc_skeleton
ob_security_camera_bracket_reference.location = (0.0, 0.0, 0.0)
ob_security_camera_bracket_reference.lineart.crease_threshold = 0.0
_vg = ob_security_camera_bracket_reference.vertex_groups.new(name='static_prop')
_vg.add([0, 1, 2, 3, 4, 5, 6, 7, 8, 9, 10, 11, 12, 13, 14, 15, 16, 17, 18, 19, 20, 21, 22, 23, 24, 25, 26, 27, 28, 29, 30, 31, 32, 33, 34, 35, 36, 37, 38, 39, 40, 41, 42, 43, 44, 45, 46, 47, 48, 49, 50, 51, 52, 53, 54, 55, 56, 57, 58, 59, 60, 61, 62, 63, 64, 65, 66, 67, 68, 69, 70, 71], 1.0, 'REPLACE')
_m = ob_security_camera_bracket_reference.modifiers.new('Armature', 'ARMATURE')
_m.object = ob_security_camera_bracket_qc_skeleton
ob_security_camera_bracket_physics.parent = ob_security_camera_bracket_qc_skeleton
ob_security_camera_bracket_physics.location = (0.0, 0.0, 0.0)
ob_security_camera_bracket_physics.display_type = 'SOLID'
ob_security_camera_bracket_physics.show_wire = True
ob_security_camera_bracket_physics.lineart.crease_threshold = 0.0
_vg = ob_security_camera_bracket_physics.vertex_groups.new(name='static_prop')
_vg.add([0, 1, 2, 3, 4, 5, 6, 7, 8, 9, 10, 11, 12, 13, 14, 15, 16, 17, 18, 19], 1.0, 'REPLACE')
_m = ob_security_camera_bracket_physics.modifiers.new('Armature', 'ARMATURE')
_m.object = ob_security_camera_bracket_qc_skeleton

# ---- collection membership
scene.collection.objects.link(ob_security_camera_bracket_qc_skeleton)
scene.collection.objects.link(ob_security_camera_bracket_reference)
scene.collection.objects.link(ob_security_camera_bracket_physics)
col_security_camera_bracket.objects.link(ob_security_camera_bracket_qc_skeleton)
col_security_camera_bracket.objects.link(ob_security_camera_bracket_reference)
col_security_camera_bracket.objects.link(ob_security_camera_bracket_physics)

# ---- scene / render settings (as saved in the file)
scene.frame_start = 1; scene.frame_end = 250; scene.frame_set(0)
scene.render.engine = 'BLENDER_EEVEE_NEXT'
scene.cycles.use_denoising = False
scene.cycles.samples = 128
scene.cycles.sampling_pattern = 'TABULATED_SOBOL'
scene.cycles.use_adaptive_sampling = False
scene.cycles.use_light_tree = False
scene.view_settings.view_transform = 'Filmic'
bpy.context.view_layer.update()

# ---- added for rendering (the .blend has no active camera and no usable light): camera, sun + grey world if the file has none
cam_auto = bpy.data.cameras.new('AutoCamera')
cam_auto.lens = 50.0
cam_auto.sensor_width = 36.0
cam_auto.clip_end = 1000.0
ob_auto_camera = bpy.data.objects.new('AutoCamera', cam_auto)
scene.collection.objects.link(ob_auto_camera)
ob_auto_camera.location = (28.8586, -44.029, 27.415)
ob_auto_camera.rotation_euler = (1.09748, -7.21219e-08, 0.694738)
scene.camera = ob_auto_camera
light_auto_sun = bpy.data.lights.new('AutoSun', 'SUN')
light_auto_sun.energy = 3.0
light_auto_sun.angle = 0.0523599
ob_auto_sun = bpy.data.objects.new('AutoSun', light_auto_sun)
scene.collection.objects.link(ob_auto_sun)
ob_auto_sun.rotation_euler = (0.872665, 0.174533, 0.523599)
if scene.world is None:
    world_auto = bpy.data.worlds.new('AutoWorld')
    world_auto.color = (0.3, 0.3, 0.3)
    scene.world = world_auto
bpy.context.view_layer.update()
